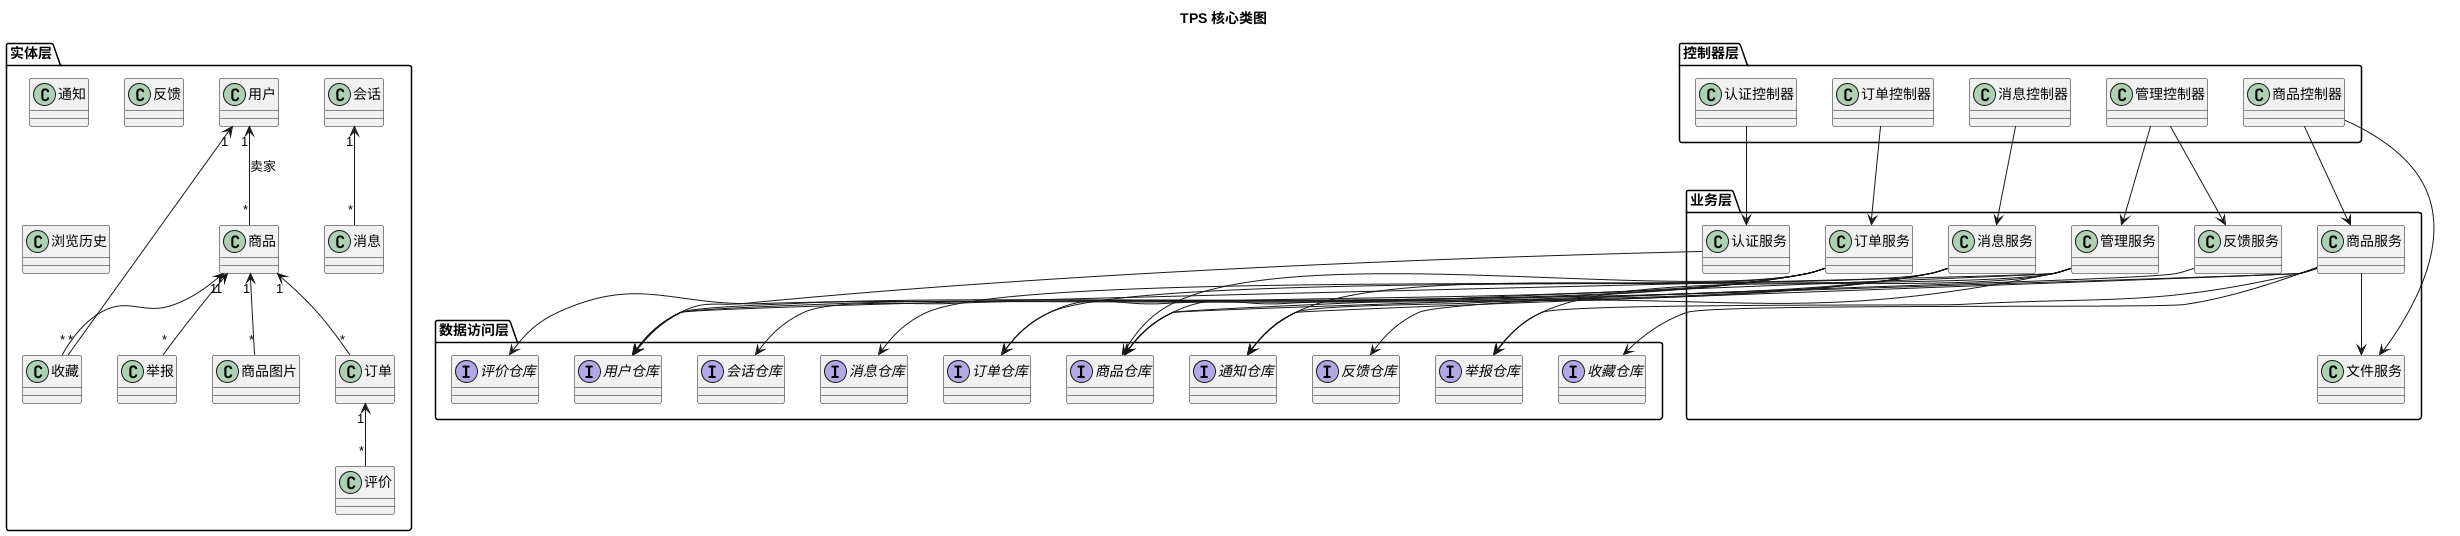

The diagram above was rendered by PlantUML. Its source (embedded in the PNG):
@startuml
skinparam shadowing false
skinparam classAttributeIconSize 0

title TPS 核心类图

package "控制器层" {
  class 认证控制器
  class 商品控制器
  class 订单控制器
  class 消息控制器
  class 管理控制器
}

package "业务层" {
  class 认证服务
  class 商品服务
  class 订单服务
  class 消息服务
  class 管理服务
  class 反馈服务
  class 文件服务
}

package "实体层" {
  class 用户
  class 商品
  class 商品图片
  class 订单
  class 会话
  class 消息
  class 评价
  class 举报
  class 收藏
  class 通知
  class 反馈
  class 浏览历史
}

package "数据访问层" {
  interface 用户仓库
  interface 商品仓库
  interface 订单仓库
  interface 消息仓库
  interface 会话仓库
  interface 评价仓库
  interface 举报仓库
  interface 收藏仓库
  interface 通知仓库
  interface 反馈仓库
}

认证控制器 --> 认证服务
商品控制器 --> 商品服务
商品控制器 --> 文件服务
订单控制器 --> 订单服务
消息控制器 --> 消息服务
管理控制器 --> 管理服务
管理控制器 --> 反馈服务

认证服务 --> 用户仓库
商品服务 --> 商品仓库
商品服务 --> 举报仓库
商品服务 --> 收藏仓库
商品服务 --> 通知仓库
商品服务 --> 文件服务
订单服务 --> 订单仓库
订单服务 --> 商品仓库
订单服务 --> 评价仓库
订单服务 --> 用户仓库
订单服务 --> 通知仓库
消息服务 --> 会话仓库
消息服务 --> 消息仓库
消息服务 --> 商品仓库
消息服务 --> 用户仓库
管理服务 --> 用户仓库
管理服务 --> 商品仓库
管理服务 --> 订单仓库
管理服务 --> 举报仓库
管理服务 --> 通知仓库
反馈服务 --> 反馈仓库

用户 "1" <-- "*" 商品 : 卖家
商品 "1" <-- "*" 商品图片
商品 "1" <-- "*" 订单
会话 "1" <-- "*" 消息
订单 "1" <-- "*" 评价
商品 "1" <-- "*" 举报
用户 "1" <-- "*" 收藏
商品 "1" <-- "*" 收藏

@enduml